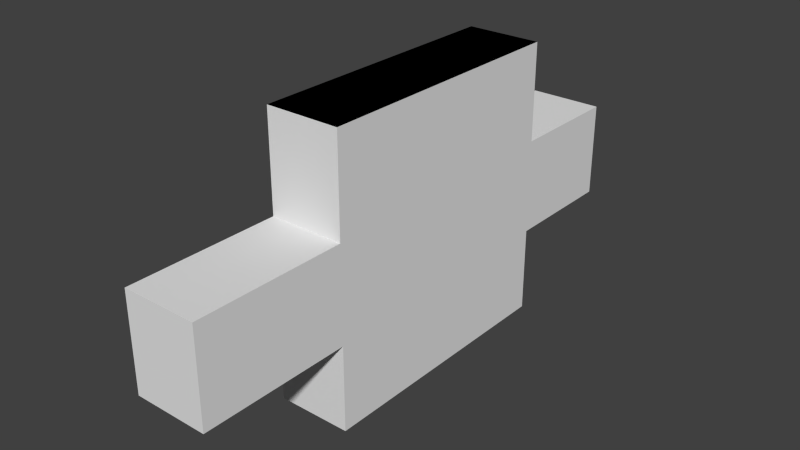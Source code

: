 # Source: 4block2.blend  (saved by Blender 2.73.0; exported with 4.5.12 LTS)
import bpy
from mathutils import Matrix  # noqa: F401  (used for matrix-valued properties, if any)

bpy.ops.wm.read_factory_settings(use_empty=True)
scene = bpy.context.scene
scene.name = 'Scene'

# ---- collections
col_collection_1 = bpy.data.collections.new('Collection 1'); scene.collection.children.link(col_collection_1)

# ---- world
world_world = bpy.data.worlds.new('World'); scene.world = world_world
world_world.color = (0.05088, 0.05088, 0.05088)
world_world.use_sun_shadow = False
world_world.sun_shadow_jitter_overblur = 0.0
world_world.cycles.sampling_method = 'MANUAL'
world_world.cycles.sample_map_resolution = 256

# ---- meshes
me_cube_003 = bpy.data.meshes.new('Cube.003')
me_cube_003.from_pydata([(-0.1285, -0.4128, -0.2587), (-0.1285, 2.489, -0.2587), (0.2738, 2.489, -0.2587), (-0.1285, -0.4128, 0.2587), (-0.1285, 2.489, 0.2587), (0.2738, 2.489, 0.2587), (0.2738, -0.4128, 0.2587), (-0.1285, -0.4128, -0.2587), (-0.1285, 2.489, -0.2587), (0.2738, 2.489, -0.2587), (0.2738, -0.4128, -0.2587), (-0.1285, -0.4128, 0.2587), (-0.1285, 2.489, 0.2587), (0.2738, 2.489, 0.2587), (0.2738, -0.4128, 0.2587), (-0.1285, 0.4021, 0.7871), (-0.1285, 1.849, 0.7871), (0.2738, 1.849, 0.7871), (0.2738, 0.4021, 0.7871), (-0.1285, 0.4021, 0.7871), (-0.1285, 1.849, 0.7871), (0.2738, 1.849, 0.7871), (0.2738, 0.4021, 0.7871), (0.2738, 1.849, 0.2587), (0.2738, 1.849, 0.2587), (0.2738, 0.4021, 0.2587), (0.2738, 0.4021, 0.2587), (0.2738, 1.849, 0.2587), (-0.1285, 1.849, 0.2587), (0.2738, 1.849, 0.2587), (0.2738, 1.849, 0.2587), (-0.1285, 1.849, 0.2587), (0.2738, 1.849, 0.2587), (0.2738, 0.4021, 0.2587), (0.2738, 1.849, 0.2587), (-0.1285, 1.849, 0.2587), (-0.1285, 1.849, 0.2587), (-0.1285, 1.849, 0.2587), (-0.1285, 1.849, 0.2587), (-0.1285, 0.4021, 0.2587), (-0.1285, 0.4021, 0.2587), (-0.1285, 1.849, 0.2587), (-0.1285, 1.849, 0.2587), (-0.1285, 1.849, 0.2587), (-0.1285, 1.849, 0.2587), (-0.1285, 0.4021, 0.2587), (-0.1285, 0.4021, 0.2587), (0.2738, 0.4021, 0.2587), (0.2738, 1.849, 0.2587), (0.2738, 1.849, 0.2587), (0.2738, 1.849, 0.2587), (0.2738, 0.4021, 0.2587), (0.2738, 0.4021, 0.2587), (0.2738, 1.849, 0.2587), (0.2738, 1.849, 0.2587), (-0.1285, 0.4021, 0.2587), (-0.1285, 0.4021, 0.2587), (-0.1285, 0.4021, 0.2587), (-0.1285, 0.4021, 0.2587), (0.2738, 0.4021, 0.2587), (0.2738, 1.849, 0.2587), (-0.1285, 1.849, 0.2587), (-0.1285, 1.849, 0.2587), (0.2738, 1.849, -0.7261), (0.2738, 1.849, -0.7261), (0.2738, 0.4021, -0.7261), (0.2738, 0.4021, -0.7261), (0.2738, 1.849, -0.7261), (-0.1285, 1.849, -0.7261), (0.2738, 1.849, -0.7261), (0.2738, 0.4021, -0.7261), (0.2738, 1.849, -0.7261), (-0.1285, 1.849, -0.7261), (0.2738, 1.849, -0.7261), (0.2738, 0.4021, -0.7261), (0.2738, 1.849, -0.7261), (-0.1285, 1.849, -0.7261), (-0.1285, 1.849, -0.7261), (-0.1285, 1.849, -0.7261), (-0.1285, 1.849, -0.7261), (-0.1285, 0.4021, -0.7261), (-0.1285, 0.4021, -0.7261), (-0.1285, 1.849, -0.7261), (-0.1285, 1.849, -0.7261), (-0.1285, 1.849, -0.7261), (-0.1285, 1.849, -0.7261), (-0.1285, 0.4021, -0.7261), (-0.1285, 0.4021, -0.7261), (0.2738, 0.4021, -0.7261), (0.2738, 1.849, -0.7261), (0.2738, 1.849, -0.7261), (0.2738, 1.849, -0.7261), (0.2738, 0.4021, -0.7261), (0.2738, 0.4021, -0.7261), (0.2738, 1.849, -0.7261), (0.2738, 1.849, -0.7261), (-0.1285, 0.4021, -0.7261), (-0.1285, 0.4021, -0.7261), (-0.1285, 0.4021, -0.7261), (-0.1285, 0.4021, -0.7261), (0.2738, 0.4021, -0.7261), (0.2738, 1.849, -0.7261), (-0.1285, 1.849, -0.7261), (-0.1285, 1.849, -0.7261), (0.2738, 1.849, -0.2587), (0.2738, 0.4021, -0.2587), (0.2738, 1.849, -0.2587), (0.2738, 0.4021, -0.2587), (-0.1285, 1.849, -0.2587), (-0.1285, 0.4021, -0.2587), (-0.1285, 1.849, -0.2587), (-0.1285, 0.4021, -0.2587), (0.2738, 0.4021, -0.2587), (0.2738, 1.849, -0.2587), (0.2738, 0.4021, -0.2587), (0.2738, 0.4021, -0.2587), (0.2738, 0.4021, -0.2587), (0.2738, 1.849, -0.2587), (0.2738, 1.849, -0.2587), (0.2738, 1.849, -0.2587), (-0.1285, 1.849, -0.2587), (0.2738, 1.849, -0.2587), (-0.1285, 0.4021, -0.2587), (0.2738, 0.4021, -0.2587), (-0.1285, 1.849, -0.2587), (-0.1285, 1.849, -0.2587), (-0.1285, 0.4021, -0.2587), (-0.1285, 0.4021, -0.2587)], [(0, 3), (31, 4), (122, 0), (33, 6), (6, 3), (26, 14), (45, 15), (46, 19), (27, 36), (30, 37), (40, 33), (57, 25), (23, 61), (24, 43), (50, 28), (26, 55), (11, 57), (55, 61), (40, 46), (39, 45), (20, 37), (28, 43), (16, 36), (38, 42), (3, 39), (39, 40), (40, 41), (44, 35), (5, 48), (49, 29), (34, 38), (22, 51), (18, 52), (21, 53), (17, 54), (67, 77), (71, 78), (80, 70), (81, 74), (98, 65), (63, 103), (63, 102), (64, 84), (91, 68), (66, 96), (96, 102), (103, 84), (81, 87), (80, 86), (68, 84), (79, 83), (80, 81), (81, 82), (85, 76), (90, 69), (75, 79), (112, 100), (70, 74), (64, 63), (122, 107), (110, 104), (111, 105), (99, 109), (109, 127), (103, 108), (108, 124), (101, 113), (124, 119), (127, 116), (23, 104), (104, 2)], [(4, 5, 2, 1), (58, 25, 26, 56), (12, 13, 9, 8), (14, 11, 7, 10), (7, 126, 114, 10), (60, 21, 22, 59), (21, 60, 62, 20), (22, 19, 58, 59), (18, 17, 16, 15), (123, 59, 14, 10), (22, 21, 20, 19), (14, 59, 58, 11), (23, 24, 13, 12, 43, 62), (13, 60, 121, 9), (99, 65, 66, 97), (121, 120, 1, 2), (117, 125, 8, 9), (106, 105, 65, 63), (25, 105, 106, 24), (121, 101, 103, 125), (100, 99, 103, 101), (127, 99, 100, 123)])
_uv = me_cube_003.uv_layers.new(name='UVMap')
_uv.uv.foreach_set('vector', [1.096e-08, 0.7339, 0.1479, 0.7339, 0.1479, 0.9018, 0.0, 0.9018, 0.0, 0.0, 0.0, 0.0, 0.0, 0.0, 0.0, 0.0, 0.3805, 0.7339, 0.5284, 0.7339, 0.5284, 0.9018, 0.3805, 0.9018, 0.5563, 0.7339, 0.7042, 0.7339, 0.7042, 0.9018, 0.5563, 0.9018, 0.7042, 0.4695, 0.7042, 0.7339, 0.5563, 0.7339, 0.5563, 0.4695, 0.5563, 0.4695, 0.3621, 0.4695, 0.3621, 0.0, 0.5563, 5.802e-08, 0.8521, 0.677, 0.8521, 0.8484, 0.7042, 0.8484, 0.7042, 0.677, 0.8521, 0.677, 1.0, 0.677, 1.0, 0.8484, 0.8521, 0.8484, 0.7042, 1.934e-08, 0.7042, 0.4695, 0.5563, 0.4695, 0.5563, 0.0, 2.191e-08, 0.4695, 0.1903, 0.4695, 0.1903, 0.7339, 0.0, 0.7339, 0.8521, 1.934e-08, 0.8521, 0.4695, 0.7042, 0.4695, 0.7042, 0.0, 0.5284, 0.4695, 0.5284, 0.7339, 0.3805, 0.7339, 0.3805, 0.4695, 0.8521, 0.4695, 0.8521, 0.4695, 0.8521, 0.677, 0.7042, 0.677, 0.7042, 0.4695, 0.7042, 0.4695, 0.1903, 0.677, 0.1903, 0.4695, 0.3805, 0.4695, 0.3805, 0.677, 0.0, 0.0, 0.0, 0.0, 0.0, 0.0, 0.0, 0.0, 0.3382, 0.8844, 0.1903, 0.8844, 0.1903, 0.677, 0.3382, 0.677, 1.0, 0.677, 0.8521, 0.677, 0.8521, 0.4695, 1.0, 0.4695, 0.1903, 0.4695, 0.1903, 0.0, 0.3621, 7.736e-08, 0.3621, 0.4695, 0.0, 1.16e-07, 0.1903, 0.0, 0.1903, 0.4695, 4.383e-08, 0.4695, 0.8521, 1.0, 0.8521, 0.8484, 1.0, 0.8484, 1.0, 1.0, 0.8521, 9.67e-08, 1.0, 0.0, 1.0, 0.4695, 0.8521, 0.4695, 0.8521, 0.8484, 0.8521, 1.0, 0.7042, 1.0, 0.7042, 0.8484])
me_cube_003.use_remesh_preserve_volume = False
me_cube_003.use_remesh_preserve_attributes = False
me_cube_003.use_mirror_vertex_groups = False
me_cube_003.update()

# ---- objects
ob_3_block_001 = bpy.data.objects.new('3 Block.001', me_cube_003)

# ---- transforms, parenting, visibility, modifiers, constraints
ob_3_block_001.location = (3.502e-24, -1.168, 0.02695)
ob_3_block_001.lineart.crease_threshold = 0.0

# ---- collection membership
col_collection_1.objects.link(ob_3_block_001)

# ---- scene / render settings (as saved in the file)
scene.frame_start = 1; scene.frame_end = 250; scene.frame_set(1)
scene.render.engine = 'BLENDER_EEVEE_NEXT'
scene.render.resolution_percentage = 50
scene.render.dither_intensity = 0.0
scene.cycles.use_denoising = False
scene.cycles.samples = 10
scene.cycles.sampling_pattern = 'TABULATED_SOBOL'
scene.cycles.light_sampling_threshold = 0.0
scene.cycles.use_adaptive_sampling = False
scene.cycles.use_light_tree = False
scene.cycles.blur_glossy = 0.0
scene.cycles.pixel_filter_type = 'GAUSSIAN'
scene.cycles.sample_clamp_indirect = 0.0
scene.view_settings.view_transform = 'Standard'
bpy.context.view_layer.update()

# ---- added for rendering (the .blend has no active camera and no usable light): camera, sun
cam_auto = bpy.data.cameras.new('AutoCamera')
cam_auto.lens = 50.0
cam_auto.sensor_width = 36.0
cam_auto.clip_end = 1000.0
ob_auto_camera = bpy.data.objects.new('AutoCamera', cam_auto)
scene.collection.objects.link(ob_auto_camera)
ob_auto_camera.location = (3.12296, -3.79006, 2.49771)
ob_auto_camera.rotation_euler = (1.09748, -7.21219e-08, 0.694738)
scene.camera = ob_auto_camera
light_auto_sun = bpy.data.lights.new('AutoSun', 'SUN')
light_auto_sun.energy = 3.0
light_auto_sun.angle = 0.0523599
ob_auto_sun = bpy.data.objects.new('AutoSun', light_auto_sun)
scene.collection.objects.link(ob_auto_sun)
ob_auto_sun.rotation_euler = (0.872665, 0.174533, 0.523599)
bpy.context.view_layer.update()
